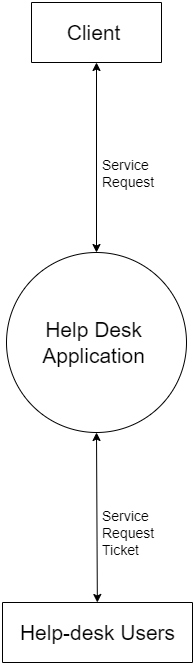

The diagram above was exported from draw.io. Its source (the exported page's mxGraphModel, read from the mxfile embedded in the PNG):
<mxGraphModel dx="1422" dy="762" grid="1" gridSize="10" guides="1" tooltips="1" connect="1" arrows="1" fold="1" page="1" pageScale="1" pageWidth="827" pageHeight="1169" math="0" shadow="0">
  <root>
    <mxCell id="0" />
    <mxCell id="1" parent="0" />
    <mxCell id="ugcCc54XtiUyZQlVTN5B-1" value="" style="ellipse;whiteSpace=wrap;html=1;aspect=fixed;" vertex="1" parent="1">
      <mxGeometry x="324" y="270" width="180" height="180" as="geometry" />
    </mxCell>
    <mxCell id="ugcCc54XtiUyZQlVTN5B-2" value="" style="swimlane;startSize=0;" vertex="1" parent="1">
      <mxGeometry x="349" y="20" width="130" height="60" as="geometry" />
    </mxCell>
    <mxCell id="ugcCc54XtiUyZQlVTN5B-8" value="&lt;font style=&quot;font-size: 21px&quot;&gt;Client&amp;nbsp;&lt;/font&gt;" style="text;html=1;align=center;verticalAlign=middle;resizable=0;points=[];autosize=1;strokeColor=none;fillColor=none;fontSize=13;" vertex="1" parent="ugcCc54XtiUyZQlVTN5B-2">
      <mxGeometry x="25" y="20" width="80" height="20" as="geometry" />
    </mxCell>
    <mxCell id="ugcCc54XtiUyZQlVTN5B-3" value="" style="swimlane;startSize=0;" vertex="1" parent="1">
      <mxGeometry x="320" y="620" width="190" height="60" as="geometry" />
    </mxCell>
    <mxCell id="ugcCc54XtiUyZQlVTN5B-10" value="&lt;font style=&quot;font-size: 21px&quot;&gt;Help-desk Users&lt;br&gt;&lt;/font&gt;" style="text;html=1;align=center;verticalAlign=middle;resizable=0;points=[];autosize=1;strokeColor=none;fillColor=none;fontSize=13;" vertex="1" parent="ugcCc54XtiUyZQlVTN5B-3">
      <mxGeometry x="10" y="20" width="170" height="20" as="geometry" />
    </mxCell>
    <mxCell id="ugcCc54XtiUyZQlVTN5B-4" value="" style="endArrow=classic;startArrow=classic;html=1;rounded=0;entryX=0.5;entryY=1;entryDx=0;entryDy=0;exitX=0.5;exitY=0;exitDx=0;exitDy=0;" edge="1" parent="1" source="ugcCc54XtiUyZQlVTN5B-1" target="ugcCc54XtiUyZQlVTN5B-2">
      <mxGeometry width="50" height="50" relative="1" as="geometry">
        <mxPoint x="390" y="420" as="sourcePoint" />
        <mxPoint x="440" y="370" as="targetPoint" />
      </mxGeometry>
    </mxCell>
    <mxCell id="ugcCc54XtiUyZQlVTN5B-5" value="" style="endArrow=classic;startArrow=classic;html=1;rounded=0;entryX=0.5;entryY=1;entryDx=0;entryDy=0;" edge="1" parent="1" source="ugcCc54XtiUyZQlVTN5B-3" target="ugcCc54XtiUyZQlVTN5B-1">
      <mxGeometry width="50" height="50" relative="1" as="geometry">
        <mxPoint x="424" y="280" as="sourcePoint" />
        <mxPoint x="424" y="100" as="targetPoint" />
      </mxGeometry>
    </mxCell>
    <mxCell id="ugcCc54XtiUyZQlVTN5B-6" value="Service &#10;Request" style="text;strokeColor=none;fillColor=none;align=left;verticalAlign=middle;spacingLeft=4;spacingRight=4;overflow=hidden;points=[[0,0.5],[1,0.5]];portConstraint=eastwest;rotatable=0;fontSize=14;" vertex="1" parent="1">
      <mxGeometry x="414" y="150" width="90" height="80" as="geometry" />
    </mxCell>
    <mxCell id="ugcCc54XtiUyZQlVTN5B-7" value="Service &#10;Request&#10;Ticket" style="text;strokeColor=none;fillColor=none;align=left;verticalAlign=middle;spacingLeft=4;spacingRight=4;overflow=hidden;points=[[0,0.5],[1,0.5]];portConstraint=eastwest;rotatable=0;fontSize=14;" vertex="1" parent="1">
      <mxGeometry x="414" y="510" width="90" height="80" as="geometry" />
    </mxCell>
    <mxCell id="ugcCc54XtiUyZQlVTN5B-9" value="&lt;font style=&quot;font-size: 21px&quot;&gt;Help Desk&amp;nbsp;&lt;br&gt;Application&amp;nbsp;&lt;br&gt;&lt;/font&gt;" style="text;html=1;align=center;verticalAlign=middle;resizable=0;points=[];autosize=1;strokeColor=none;fillColor=none;fontSize=13;" vertex="1" parent="1">
      <mxGeometry x="354" y="340" width="120" height="40" as="geometry" />
    </mxCell>
  </root>
</mxGraphModel>